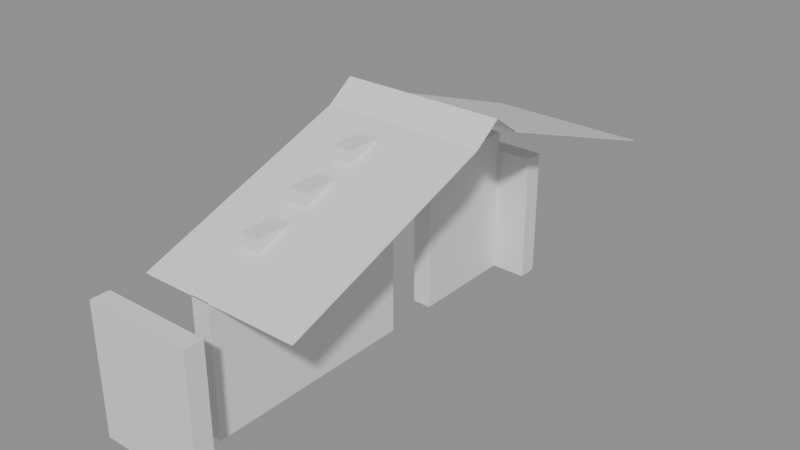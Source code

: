 # Source: building_lego.blend  (saved by Blender 5.0.119; exported with 4.5.12 LTS)
import bpy
from mathutils import Matrix  # noqa: F401  (used for matrix-valued properties, if any)

bpy.ops.wm.read_factory_settings(use_empty=True)
scene = bpy.context.scene
scene.name = 'Scene'

# ---- collections
col_01_paredes_externas = bpy.data.collections.new('01_Paredes_Externas'); scene.collection.children.link(col_01_paredes_externas)
col_05_telhado = bpy.data.collections.new('05_Telhado'); scene.collection.children.link(col_05_telhado)

# ---- materials (node trees are filled in below, after node groups)
mat_mat_parede_externa = bpy.data.materials.new('Mat_Parede_Externa')
mat_mat_telhado = bpy.data.materials.new('Mat_Telhado')

# ---- material node trees
mat_mat_parede_externa.use_nodes = True; mat_mat_parede_externa.node_tree.nodes.clear()
_N = mat_mat_parede_externa.node_tree.nodes; _L = mat_mat_parede_externa.node_tree.links
n0 = _N.new('ShaderNodeBsdfPrincipled'); n0.name = 'BSDF - Pré-fundamentado'; n0.location = (-200, 100)
n1 = _N.new('ShaderNodeOutputMaterial'); n1.name = 'Saída de material'; n1.location = (200, 100)
_L.new(n0.outputs[0], n1.inputs[0])
n1.is_active_output = True
mat_mat_telhado.use_nodes = True; mat_mat_telhado.node_tree.nodes.clear()
_N = mat_mat_telhado.node_tree.nodes; _L = mat_mat_telhado.node_tree.links
n0 = _N.new('ShaderNodeBsdfPrincipled'); n0.name = 'BSDF - Pré-fundamentado'; n0.location = (-200, 100)
n1 = _N.new('ShaderNodeOutputMaterial'); n1.name = 'Saída de material'; n1.location = (200, 100)
_L.new(n0.outputs[0], n1.inputs[0])
n1.is_active_output = True

# ---- meshes
me_bloco_log_wall_1936_2541_z15 = bpy.data.meshes.new('Bloco_log_wall_1936_2541_z15')
me_bloco_log_wall_1936_2541_z15.from_pydata([(-0.5, -0.175, -1.2), (0.5, -0.175, -1.2), (0.5, 0.175, -1.2), (-0.5, 0.175, -1.2), (-0.5, -0.175, 1.2), (0.5, -0.175, 1.2), (0.5, 0.175, 1.2), (-0.5, 0.175, 1.2)], [], [(0, 1, 2, 3), (4, 7, 6, 5), (0, 4, 5, 1), (2, 6, 7, 3), (0, 3, 7, 4), (1, 5, 6, 2)])
me_bloco_log_wall_1936_2541_z15.materials.append(mat_mat_parede_externa)
me_bloco_log_wall_1936_2541_z15.update()
me_bloco_log_wall_1937_2541_z15 = bpy.data.meshes.new('Bloco_log_wall_1937_2541_z15')
me_bloco_log_wall_1937_2541_z15.from_pydata([(-0.5, -0.175, -1.2), (0.5, -0.175, -1.2), (0.5, 0.175, -1.2), (-0.5, 0.175, -1.2), (-0.5, -0.175, 1.2), (0.5, -0.175, 1.2), (0.5, 0.175, 1.2), (-0.5, 0.175, 1.2)], [], [(0, 1, 2, 3), (4, 7, 6, 5), (0, 4, 5, 1), (2, 6, 7, 3), (0, 3, 7, 4), (1, 5, 6, 2)])
me_bloco_log_wall_1937_2541_z15.materials.append(mat_mat_parede_externa)
me_bloco_log_wall_1937_2541_z15.update()
me_bloco_log_wall_1936_2549_z15 = bpy.data.meshes.new('Bloco_log_wall_1936_2549_z15')
me_bloco_log_wall_1936_2549_z15.from_pydata([(-0.5, -0.175, -1.2), (0.5, -0.175, -1.2), (0.5, 0.175, -1.2), (-0.5, 0.175, -1.2), (-0.5, -0.175, 1.2), (0.5, -0.175, 1.2), (0.5, 0.175, 1.2), (-0.5, 0.175, 1.2)], [], [(0, 1, 2, 3), (4, 7, 6, 5), (0, 4, 5, 1), (2, 6, 7, 3), (0, 3, 7, 4), (1, 5, 6, 2)])
me_bloco_log_wall_1936_2549_z15.materials.append(mat_mat_parede_externa)
me_bloco_log_wall_1936_2549_z15.update()
me_bloco_log_wall_1937_2549_z15 = bpy.data.meshes.new('Bloco_log_wall_1937_2549_z15')
me_bloco_log_wall_1937_2549_z15.from_pydata([(-0.5, -0.175, -1.2), (0.5, -0.175, -1.2), (0.5, 0.175, -1.2), (-0.5, 0.175, -1.2), (-0.5, -0.175, 1.2), (0.5, -0.175, 1.2), (0.5, 0.175, 1.2), (-0.5, 0.175, 1.2)], [], [(0, 1, 2, 3), (4, 7, 6, 5), (0, 4, 5, 1), (2, 6, 7, 3), (0, 3, 7, 4), (1, 5, 6, 2)])
me_bloco_log_wall_1937_2549_z15.materials.append(mat_mat_parede_externa)
me_bloco_log_wall_1937_2549_z15.update()
me_bloco_log_wall_1937_2542_z15 = bpy.data.meshes.new('Bloco_log_wall_1937_2542_z15')
me_bloco_log_wall_1937_2542_z15.from_pydata([(-0.175, -0.5, -1.2), (0.175, -0.5, -1.2), (0.175, 0.5, -1.2), (-0.175, 0.5, -1.2), (-0.175, -0.5, 1.2), (0.175, -0.5, 1.2), (0.175, 0.5, 1.2), (-0.175, 0.5, 1.2)], [], [(0, 1, 2, 3), (4, 7, 6, 5), (0, 4, 5, 1), (2, 6, 7, 3), (0, 3, 7, 4), (1, 5, 6, 2)])
me_bloco_log_wall_1937_2542_z15.materials.append(mat_mat_parede_externa)
me_bloco_log_wall_1937_2542_z15.update()
me_bloco_log_wall_1937_2543_z15 = bpy.data.meshes.new('Bloco_log_wall_1937_2543_z15')
me_bloco_log_wall_1937_2543_z15.from_pydata([(-0.175, -0.5, -1.2), (0.175, -0.5, -1.2), (0.175, 0.5, -1.2), (-0.175, 0.5, -1.2), (-0.175, -0.5, 1.2), (0.175, -0.5, 1.2), (0.175, 0.5, 1.2), (-0.175, 0.5, 1.2)], [], [(0, 1, 2, 3), (4, 7, 6, 5), (0, 4, 5, 1), (2, 6, 7, 3), (0, 3, 7, 4), (1, 5, 6, 2)])
me_bloco_log_wall_1937_2543_z15.materials.append(mat_mat_parede_externa)
me_bloco_log_wall_1937_2543_z15.update()
me_bloco_log_wall_1937_2543_z35 = bpy.data.meshes.new('Bloco_log_wall_1937_2543_z35')
me_bloco_log_wall_1937_2543_z35.from_pydata([(-0.175, -0.5, -0.18), (0.175, -0.5, -0.18), (0.175, 0.5, -0.18), (-0.175, 0.5, -0.18), (-0.175, -0.5, 0.18), (0.175, -0.5, 0.18), (0.175, 0.5, 0.18), (-0.175, 0.5, 0.18)], [], [(0, 1, 2, 3), (4, 7, 6, 5), (0, 4, 5, 1), (2, 6, 7, 3), (0, 3, 7, 4), (1, 5, 6, 2)])
me_bloco_log_wall_1937_2543_z35.materials.append(mat_mat_parede_externa)
me_bloco_log_wall_1937_2543_z35.update()
me_bloco_log_wall_1937_2543_z37 = bpy.data.meshes.new('Bloco_log_wall_1937_2543_z37')
me_bloco_log_wall_1937_2543_z37.from_pydata([(-0.175, -0.5, -0.18), (0.175, -0.5, -0.18), (0.175, 0.5, -0.18), (-0.175, 0.5, -0.18), (-0.175, -0.5, 0.18), (0.175, -0.5, 0.18), (0.175, 0.5, 0.18), (-0.175, 0.5, 0.18)], [], [(0, 1, 2, 3), (4, 7, 6, 5), (0, 4, 5, 1), (2, 6, 7, 3), (0, 3, 7, 4), (1, 5, 6, 2)])
me_bloco_log_wall_1937_2543_z37.materials.append(mat_mat_parede_externa)
me_bloco_log_wall_1937_2543_z37.update()
me_bloco_log_wall_1937_2544_z15 = bpy.data.meshes.new('Bloco_log_wall_1937_2544_z15')
me_bloco_log_wall_1937_2544_z15.from_pydata([(-0.175, -0.5, -1.2), (0.175, -0.5, -1.2), (0.175, 0.5, -1.2), (-0.175, 0.5, -1.2), (-0.175, -0.5, 1.2), (0.175, -0.5, 1.2), (0.175, 0.5, 1.2), (-0.175, 0.5, 1.2)], [], [(0, 1, 2, 3), (4, 7, 6, 5), (0, 4, 5, 1), (2, 6, 7, 3), (0, 3, 7, 4), (1, 5, 6, 2)])
me_bloco_log_wall_1937_2544_z15.materials.append(mat_mat_parede_externa)
me_bloco_log_wall_1937_2544_z15.update()
me_bloco_log_wall_1937_2544_z35 = bpy.data.meshes.new('Bloco_log_wall_1937_2544_z35')
me_bloco_log_wall_1937_2544_z35.from_pydata([(-0.175, -0.5, -0.18), (0.175, -0.5, -0.18), (0.175, 0.5, -0.18), (-0.175, 0.5, -0.18), (-0.175, -0.5, 0.18), (0.175, -0.5, 0.18), (0.175, 0.5, 0.18), (-0.175, 0.5, 0.18)], [], [(0, 1, 2, 3), (4, 7, 6, 5), (0, 4, 5, 1), (2, 6, 7, 3), (0, 3, 7, 4), (1, 5, 6, 2)])
me_bloco_log_wall_1937_2544_z35.materials.append(mat_mat_parede_externa)
me_bloco_log_wall_1937_2544_z35.update()
me_bloco_log_wall_1937_2544_z38 = bpy.data.meshes.new('Bloco_log_wall_1937_2544_z38')
me_bloco_log_wall_1937_2544_z38.from_pydata([(-0.175, -0.5, -0.18), (0.175, -0.5, -0.18), (0.175, 0.5, -0.18), (-0.175, 0.5, -0.18), (-0.175, -0.5, 0.18), (0.175, -0.5, 0.18), (0.175, 0.5, 0.18), (-0.175, 0.5, 0.18)], [], [(0, 1, 2, 3), (4, 7, 6, 5), (0, 4, 5, 1), (2, 6, 7, 3), (0, 3, 7, 4), (1, 5, 6, 2)])
me_bloco_log_wall_1937_2544_z38.materials.append(mat_mat_parede_externa)
me_bloco_log_wall_1937_2544_z38.update()
me_bloco_log_wall_1937_2544_z40 = bpy.data.meshes.new('Bloco_log_wall_1937_2544_z40')
me_bloco_log_wall_1937_2544_z40.from_pydata([(-0.175, -0.5, -0.18), (0.175, -0.5, -0.18), (0.175, 0.5, -0.18), (-0.175, 0.5, -0.18), (-0.175, -0.5, 0.18), (0.175, -0.5, 0.18), (0.175, 0.5, 0.18), (-0.175, 0.5, 0.18)], [], [(0, 1, 2, 3), (4, 7, 6, 5), (0, 4, 5, 1), (2, 6, 7, 3), (0, 3, 7, 4), (1, 5, 6, 2)])
me_bloco_log_wall_1937_2544_z40.materials.append(mat_mat_parede_externa)
me_bloco_log_wall_1937_2544_z40.update()
me_bloco_log_wall_1937_2545_z15 = bpy.data.meshes.new('Bloco_log_wall_1937_2545_z15')
me_bloco_log_wall_1937_2545_z15.from_pydata([(-0.175, -0.5, -1.2), (0.175, -0.5, -1.2), (0.175, 0.5, -1.2), (-0.175, 0.5, -1.2), (-0.175, -0.5, 1.2), (0.175, -0.5, 1.2), (0.175, 0.5, 1.2), (-0.175, 0.5, 1.2)], [], [(0, 1, 2, 3), (4, 7, 6, 5), (0, 4, 5, 1), (2, 6, 7, 3), (0, 3, 7, 4), (1, 5, 6, 2)])
me_bloco_log_wall_1937_2545_z15.materials.append(mat_mat_parede_externa)
me_bloco_log_wall_1937_2545_z15.update()
me_bloco_log_wall_1937_2545_z35 = bpy.data.meshes.new('Bloco_log_wall_1937_2545_z35')
me_bloco_log_wall_1937_2545_z35.from_pydata([(-0.175, -0.5, -0.18), (0.175, -0.5, -0.18), (0.175, 0.5, -0.18), (-0.175, 0.5, -0.18), (-0.175, -0.5, 0.18), (0.175, -0.5, 0.18), (0.175, 0.5, 0.18), (-0.175, 0.5, 0.18)], [], [(0, 1, 2, 3), (4, 7, 6, 5), (0, 4, 5, 1), (2, 6, 7, 3), (0, 3, 7, 4), (1, 5, 6, 2)])
me_bloco_log_wall_1937_2545_z35.materials.append(mat_mat_parede_externa)
me_bloco_log_wall_1937_2545_z35.update()
me_bloco_log_wall_1937_2545_z38 = bpy.data.meshes.new('Bloco_log_wall_1937_2545_z38')
me_bloco_log_wall_1937_2545_z38.from_pydata([(-0.175, -0.5, -0.18), (0.175, -0.5, -0.18), (0.175, 0.5, -0.18), (-0.175, 0.5, -0.18), (-0.175, -0.5, 0.18), (0.175, -0.5, 0.18), (0.175, 0.5, 0.18), (-0.175, 0.5, 0.18)], [], [(0, 1, 2, 3), (4, 7, 6, 5), (0, 4, 5, 1), (2, 6, 7, 3), (0, 3, 7, 4), (1, 5, 6, 2)])
me_bloco_log_wall_1937_2545_z38.materials.append(mat_mat_parede_externa)
me_bloco_log_wall_1937_2545_z38.update()
me_bloco_log_wall_1937_2545_z41 = bpy.data.meshes.new('Bloco_log_wall_1937_2545_z41')
me_bloco_log_wall_1937_2545_z41.from_pydata([(-0.175, -0.5, -0.18), (0.175, -0.5, -0.18), (0.175, 0.5, -0.18), (-0.175, 0.5, -0.18), (-0.175, -0.5, 0.18), (0.175, -0.5, 0.18), (0.175, 0.5, 0.18), (-0.175, 0.5, 0.18)], [], [(0, 1, 2, 3), (4, 7, 6, 5), (0, 4, 5, 1), (2, 6, 7, 3), (0, 3, 7, 4), (1, 5, 6, 2)])
me_bloco_log_wall_1937_2545_z41.materials.append(mat_mat_parede_externa)
me_bloco_log_wall_1937_2545_z41.update()
me_bloco_log_wall_1937_2545_z43 = bpy.data.meshes.new('Bloco_log_wall_1937_2545_z43')
me_bloco_log_wall_1937_2545_z43.from_pydata([(-0.175, -0.5, -0.18), (0.175, -0.5, -0.18), (0.175, 0.5, -0.18), (-0.175, 0.5, -0.18), (-0.175, -0.5, 0.18), (0.175, -0.5, 0.18), (0.175, 0.5, 0.18), (-0.175, 0.5, 0.18)], [], [(0, 1, 2, 3), (4, 7, 6, 5), (0, 4, 5, 1), (2, 6, 7, 3), (0, 3, 7, 4), (1, 5, 6, 2)])
me_bloco_log_wall_1937_2545_z43.materials.append(mat_mat_parede_externa)
me_bloco_log_wall_1937_2545_z43.update()
me_bloco_log_wall_1937_2546_z35 = bpy.data.meshes.new('Bloco_log_wall_1937_2546_z35')
me_bloco_log_wall_1937_2546_z35.from_pydata([(-0.175, -0.5, -0.18), (0.175, -0.5, -0.18), (0.175, 0.5, -0.18), (-0.175, 0.5, -0.18), (-0.175, -0.5, 0.18), (0.175, -0.5, 0.18), (0.175, 0.5, 0.18), (-0.175, 0.5, 0.18)], [], [(0, 1, 2, 3), (4, 7, 6, 5), (0, 4, 5, 1), (2, 6, 7, 3), (0, 3, 7, 4), (1, 5, 6, 2)])
me_bloco_log_wall_1937_2546_z35.materials.append(mat_mat_parede_externa)
me_bloco_log_wall_1937_2546_z35.update()
me_bloco_log_wall_1937_2546_z38 = bpy.data.meshes.new('Bloco_log_wall_1937_2546_z38')
me_bloco_log_wall_1937_2546_z38.from_pydata([(-0.175, -0.5, -0.18), (0.175, -0.5, -0.18), (0.175, 0.5, -0.18), (-0.175, 0.5, -0.18), (-0.175, -0.5, 0.18), (0.175, -0.5, 0.18), (0.175, 0.5, 0.18), (-0.175, 0.5, 0.18)], [], [(0, 1, 2, 3), (4, 7, 6, 5), (0, 4, 5, 1), (2, 6, 7, 3), (0, 3, 7, 4), (1, 5, 6, 2)])
me_bloco_log_wall_1937_2546_z38.materials.append(mat_mat_parede_externa)
me_bloco_log_wall_1937_2546_z38.update()
me_bloco_log_wall_1937_2546_z41 = bpy.data.meshes.new('Bloco_log_wall_1937_2546_z41')
me_bloco_log_wall_1937_2546_z41.from_pydata([(-0.175, -0.5, -0.18), (0.175, -0.5, -0.18), (0.175, 0.5, -0.18), (-0.175, 0.5, -0.18), (-0.175, -0.5, 0.18), (0.175, -0.5, 0.18), (0.175, 0.5, 0.18), (-0.175, 0.5, 0.18)], [], [(0, 1, 2, 3), (4, 7, 6, 5), (0, 4, 5, 1), (2, 6, 7, 3), (0, 3, 7, 4), (1, 5, 6, 2)])
me_bloco_log_wall_1937_2546_z41.materials.append(mat_mat_parede_externa)
me_bloco_log_wall_1937_2546_z41.update()
me_bloco_log_wall_1937_2547_z15 = bpy.data.meshes.new('Bloco_log_wall_1937_2547_z15')
me_bloco_log_wall_1937_2547_z15.from_pydata([(-0.175, -0.5, -1.2), (0.175, -0.5, -1.2), (0.175, 0.5, -1.2), (-0.175, 0.5, -1.2), (-0.175, -0.5, 1.2), (0.175, -0.5, 1.2), (0.175, 0.5, 1.2), (-0.175, 0.5, 1.2)], [], [(0, 1, 2, 3), (4, 7, 6, 5), (0, 4, 5, 1), (2, 6, 7, 3), (0, 3, 7, 4), (1, 5, 6, 2)])
me_bloco_log_wall_1937_2547_z15.materials.append(mat_mat_parede_externa)
me_bloco_log_wall_1937_2547_z15.update()
me_bloco_log_wall_1937_2547_z35 = bpy.data.meshes.new('Bloco_log_wall_1937_2547_z35')
me_bloco_log_wall_1937_2547_z35.from_pydata([(-0.175, -0.5, -0.18), (0.175, -0.5, -0.18), (0.175, 0.5, -0.18), (-0.175, 0.5, -0.18), (-0.175, -0.5, 0.18), (0.175, -0.5, 0.18), (0.175, 0.5, 0.18), (-0.175, 0.5, 0.18)], [], [(0, 1, 2, 3), (4, 7, 6, 5), (0, 4, 5, 1), (2, 6, 7, 3), (0, 3, 7, 4), (1, 5, 6, 2)])
me_bloco_log_wall_1937_2547_z35.materials.append(mat_mat_parede_externa)
me_bloco_log_wall_1937_2547_z35.update()
me_bloco_log_wall_1937_2547_z38 = bpy.data.meshes.new('Bloco_log_wall_1937_2547_z38')
me_bloco_log_wall_1937_2547_z38.from_pydata([(-0.175, -0.5, -0.18), (0.175, -0.5, -0.18), (0.175, 0.5, -0.18), (-0.175, 0.5, -0.18), (-0.175, -0.5, 0.18), (0.175, -0.5, 0.18), (0.175, 0.5, 0.18), (-0.175, 0.5, 0.18)], [], [(0, 1, 2, 3), (4, 7, 6, 5), (0, 4, 5, 1), (2, 6, 7, 3), (0, 3, 7, 4), (1, 5, 6, 2)])
me_bloco_log_wall_1937_2547_z38.materials.append(mat_mat_parede_externa)
me_bloco_log_wall_1937_2547_z38.update()
me_bloco_log_wall_1937_2548_z15 = bpy.data.meshes.new('Bloco_log_wall_1937_2548_z15')
me_bloco_log_wall_1937_2548_z15.from_pydata([(-0.175, -0.5, -1.2), (0.175, -0.5, -1.2), (0.175, 0.5, -1.2), (-0.175, 0.5, -1.2), (-0.175, -0.5, 1.2), (0.175, -0.5, 1.2), (0.175, 0.5, 1.2), (-0.175, 0.5, 1.2)], [], [(0, 1, 2, 3), (4, 7, 6, 5), (0, 4, 5, 1), (2, 6, 7, 3), (0, 3, 7, 4), (1, 5, 6, 2)])
me_bloco_log_wall_1937_2548_z15.materials.append(mat_mat_parede_externa)
me_bloco_log_wall_1937_2548_z15.update()
me_bloco_log_wall_1937_2548_z35 = bpy.data.meshes.new('Bloco_log_wall_1937_2548_z35')
me_bloco_log_wall_1937_2548_z35.from_pydata([(-0.175, -0.5, -0.18), (0.175, -0.5, -0.18), (0.175, 0.5, -0.18), (-0.175, 0.5, -0.18), (-0.175, -0.5, 0.18), (0.175, -0.5, 0.18), (0.175, 0.5, 0.18), (-0.175, 0.5, 0.18)], [], [(0, 1, 2, 3), (4, 7, 6, 5), (0, 4, 5, 1), (2, 6, 7, 3), (0, 3, 7, 4), (1, 5, 6, 2)])
me_bloco_log_wall_1937_2548_z35.materials.append(mat_mat_parede_externa)
me_bloco_log_wall_1937_2548_z35.update()
me_telha_1936_2547_z44 = bpy.data.meshes.new('Telha_1936_2547_z44')
me_telha_1936_2547_z44.from_pydata([(-0.5, 0.5, -0.1728), (0.5, 0.5, -0.1728), (0.5, -0.5, 0.1872), (-0.5, -0.5, 0.1872), (-0.5, 0.5, -0.1872), (0.5, 0.5, -0.1872), (0.5, -0.5, 0.1728), (-0.5, -0.5, 0.1728)], [], [(0, 1, 2, 3), (7, 6, 5, 4), (0, 4, 5, 1), (3, 2, 6, 7), (0, 3, 7, 4), (1, 5, 6, 2)])
me_telha_1936_2547_z44.materials.append(mat_mat_telhado)
me_telha_1936_2547_z44.update()
me_telha_1937_2547_z44 = bpy.data.meshes.new('Telha_1937_2547_z44')
me_telha_1937_2547_z44.from_pydata([(-0.5, 0.5, -0.1728), (0.5, 0.5, -0.1728), (0.5, -0.5, 0.1872), (-0.5, -0.5, 0.1872), (-0.5, 0.5, -0.1872), (0.5, 0.5, -0.1872), (0.5, -0.5, 0.1728), (-0.5, -0.5, 0.1728)], [], [(0, 1, 2, 3), (7, 6, 5, 4), (0, 4, 5, 1), (3, 2, 6, 7), (0, 3, 7, 4), (1, 5, 6, 2)])
me_telha_1937_2547_z44.materials.append(mat_mat_telhado)
me_telha_1937_2547_z44.update()
me_telha_1938_2547_z44 = bpy.data.meshes.new('Telha_1938_2547_z44')
me_telha_1938_2547_z44.from_pydata([(-0.5, 0.5, -0.1728), (0.5, 0.5, -0.1728), (0.5, -0.5, 0.1872), (-0.5, -0.5, 0.1872), (-0.5, 0.5, -0.1872), (0.5, 0.5, -0.1872), (0.5, -0.5, 0.1728), (-0.5, -0.5, 0.1728)], [], [(0, 1, 2, 3), (7, 6, 5, 4), (0, 4, 5, 1), (3, 2, 6, 7), (0, 3, 7, 4), (1, 5, 6, 2)])
me_telha_1938_2547_z44.materials.append(mat_mat_telhado)
me_telha_1938_2547_z44.update()
me_telha_1936_2548_z41 = bpy.data.meshes.new('Telha_1936_2548_z41')
me_telha_1936_2548_z41.from_pydata([(-0.5, 0.5, -0.1728), (0.5, 0.5, -0.1728), (0.5, -0.5, 0.1872), (-0.5, -0.5, 0.1872), (-0.5, 0.5, -0.1872), (0.5, 0.5, -0.1872), (0.5, -0.5, 0.1728), (-0.5, -0.5, 0.1728)], [], [(0, 1, 2, 3), (7, 6, 5, 4), (0, 4, 5, 1), (3, 2, 6, 7), (0, 3, 7, 4), (1, 5, 6, 2)])
me_telha_1936_2548_z41.materials.append(mat_mat_telhado)
me_telha_1936_2548_z41.update()
me_telha_1937_2548_z41 = bpy.data.meshes.new('Telha_1937_2548_z41')
me_telha_1937_2548_z41.from_pydata([(-0.5, 0.5, -0.1728), (0.5, 0.5, -0.1728), (0.5, -0.5, 0.1872), (-0.5, -0.5, 0.1872), (-0.5, 0.5, -0.1872), (0.5, 0.5, -0.1872), (0.5, -0.5, 0.1728), (-0.5, -0.5, 0.1728)], [], [(0, 1, 2, 3), (7, 6, 5, 4), (0, 4, 5, 1), (3, 2, 6, 7), (0, 3, 7, 4), (1, 5, 6, 2)])
me_telha_1937_2548_z41.materials.append(mat_mat_telhado)
me_telha_1937_2548_z41.update()
me_telha_1938_2548_z41 = bpy.data.meshes.new('Telha_1938_2548_z41')
me_telha_1938_2548_z41.from_pydata([(-0.5, 0.5, -0.1728), (0.5, 0.5, -0.1728), (0.5, -0.5, 0.1872), (-0.5, -0.5, 0.1872), (-0.5, 0.5, -0.1872), (0.5, 0.5, -0.1872), (0.5, -0.5, 0.1728), (-0.5, -0.5, 0.1728)], [], [(0, 1, 2, 3), (7, 6, 5, 4), (0, 4, 5, 1), (3, 2, 6, 7), (0, 3, 7, 4), (1, 5, 6, 2)])
me_telha_1938_2548_z41.materials.append(mat_mat_telhado)
me_telha_1938_2548_z41.update()
me_telha_1936_2549_z38 = bpy.data.meshes.new('Telha_1936_2549_z38')
me_telha_1936_2549_z38.from_pydata([(-0.5, 0.5, -0.1728), (0.5, 0.5, -0.1728), (0.5, -0.5, 0.1872), (-0.5, -0.5, 0.1872), (-0.5, 0.5, -0.1872), (0.5, 0.5, -0.1872), (0.5, -0.5, 0.1728), (-0.5, -0.5, 0.1728)], [], [(0, 1, 2, 3), (7, 6, 5, 4), (0, 4, 5, 1), (3, 2, 6, 7), (0, 3, 7, 4), (1, 5, 6, 2)])
me_telha_1936_2549_z38.materials.append(mat_mat_telhado)
me_telha_1936_2549_z38.update()
me_telha_1937_2549_z38 = bpy.data.meshes.new('Telha_1937_2549_z38')
me_telha_1937_2549_z38.from_pydata([(-0.5, 0.5, -0.1728), (0.5, 0.5, -0.1728), (0.5, -0.5, 0.1872), (-0.5, -0.5, 0.1872), (-0.5, 0.5, -0.1872), (0.5, 0.5, -0.1872), (0.5, -0.5, 0.1728), (-0.5, -0.5, 0.1728)], [], [(0, 1, 2, 3), (7, 6, 5, 4), (0, 4, 5, 1), (3, 2, 6, 7), (0, 3, 7, 4), (1, 5, 6, 2)])
me_telha_1937_2549_z38.materials.append(mat_mat_telhado)
me_telha_1937_2549_z38.update()
me_telha_1938_2549_z38 = bpy.data.meshes.new('Telha_1938_2549_z38')
me_telha_1938_2549_z38.from_pydata([(-0.5, 0.5, -0.1728), (0.5, 0.5, -0.1728), (0.5, -0.5, 0.1872), (-0.5, -0.5, 0.1872), (-0.5, 0.5, -0.1872), (0.5, 0.5, -0.1872), (0.5, -0.5, 0.1728), (-0.5, -0.5, 0.1728)], [], [(0, 1, 2, 3), (7, 6, 5, 4), (0, 4, 5, 1), (3, 2, 6, 7), (0, 3, 7, 4), (1, 5, 6, 2)])
me_telha_1938_2549_z38.materials.append(mat_mat_telhado)
me_telha_1938_2549_z38.update()
me_telha_1936_2550_z35 = bpy.data.meshes.new('Telha_1936_2550_z35')
me_telha_1936_2550_z35.from_pydata([(-0.5, 0.5, -0.1728), (0.5, 0.5, -0.1728), (0.5, -0.5, 0.1872), (-0.5, -0.5, 0.1872), (-0.5, 0.5, -0.1872), (0.5, 0.5, -0.1872), (0.5, -0.5, 0.1728), (-0.5, -0.5, 0.1728)], [], [(0, 1, 2, 3), (7, 6, 5, 4), (0, 4, 5, 1), (3, 2, 6, 7), (0, 3, 7, 4), (1, 5, 6, 2)])
me_telha_1936_2550_z35.materials.append(mat_mat_telhado)
me_telha_1936_2550_z35.update()
me_telha_1937_2550_z35 = bpy.data.meshes.new('Telha_1937_2550_z35')
me_telha_1937_2550_z35.from_pydata([(-0.5, 0.5, -0.1728), (0.5, 0.5, -0.1728), (0.5, -0.5, 0.1872), (-0.5, -0.5, 0.1872), (-0.5, 0.5, -0.1872), (0.5, 0.5, -0.1872), (0.5, -0.5, 0.1728), (-0.5, -0.5, 0.1728)], [], [(0, 1, 2, 3), (7, 6, 5, 4), (0, 4, 5, 1), (3, 2, 6, 7), (0, 3, 7, 4), (1, 5, 6, 2)])
me_telha_1937_2550_z35.materials.append(mat_mat_telhado)
me_telha_1937_2550_z35.update()
me_telha_1938_2550_z35 = bpy.data.meshes.new('Telha_1938_2550_z35')
me_telha_1938_2550_z35.from_pydata([(-0.5, 0.5, -0.1728), (0.5, 0.5, -0.1728), (0.5, -0.5, 0.1872), (-0.5, -0.5, 0.1872), (-0.5, 0.5, -0.1872), (0.5, 0.5, -0.1872), (0.5, -0.5, 0.1728), (-0.5, -0.5, 0.1728)], [], [(0, 1, 2, 3), (7, 6, 5, 4), (0, 4, 5, 1), (3, 2, 6, 7), (0, 3, 7, 4), (1, 5, 6, 2)])
me_telha_1938_2550_z35.materials.append(mat_mat_telhado)
me_telha_1938_2550_z35.update()
me_telha_1936_2542_z35 = bpy.data.meshes.new('Telha_1936_2542_z35')
me_telha_1936_2542_z35.from_pydata([(-0.5, -0.5, -0.1728), (0.5, -0.5, -0.1728), (0.5, 0.5, 0.1872), (-0.5, 0.5, 0.1872), (-0.5, -0.5, -0.1872), (0.5, -0.5, -0.1872), (0.5, 0.5, 0.1728), (-0.5, 0.5, 0.1728)], [], [(0, 1, 2, 3), (7, 6, 5, 4), (0, 4, 5, 1), (3, 2, 6, 7), (0, 3, 7, 4), (1, 5, 6, 2)])
me_telha_1936_2542_z35.materials.append(mat_mat_telhado)
me_telha_1936_2542_z35.update()
me_telha_1937_2542_z35 = bpy.data.meshes.new('Telha_1937_2542_z35')
me_telha_1937_2542_z35.from_pydata([(-0.5, -0.5, -0.1728), (0.5, -0.5, -0.1728), (0.5, 0.5, 0.1872), (-0.5, 0.5, 0.1872), (-0.5, -0.5, -0.1872), (0.5, -0.5, -0.1872), (0.5, 0.5, 0.1728), (-0.5, 0.5, 0.1728)], [], [(0, 1, 2, 3), (7, 6, 5, 4), (0, 4, 5, 1), (3, 2, 6, 7), (0, 3, 7, 4), (1, 5, 6, 2)])
me_telha_1937_2542_z35.materials.append(mat_mat_telhado)
me_telha_1937_2542_z35.update()
me_telha_1938_2542_z35 = bpy.data.meshes.new('Telha_1938_2542_z35')
me_telha_1938_2542_z35.from_pydata([(-0.5, -0.5, -0.1728), (0.5, -0.5, -0.1728), (0.5, 0.5, 0.1872), (-0.5, 0.5, 0.1872), (-0.5, -0.5, -0.1872), (0.5, -0.5, -0.1872), (0.5, 0.5, 0.1728), (-0.5, 0.5, 0.1728)], [], [(0, 1, 2, 3), (7, 6, 5, 4), (0, 4, 5, 1), (3, 2, 6, 7), (0, 3, 7, 4), (1, 5, 6, 2)])
me_telha_1938_2542_z35.materials.append(mat_mat_telhado)
me_telha_1938_2542_z35.update()
me_telha_1936_2543_z38 = bpy.data.meshes.new('Telha_1936_2543_z38')
me_telha_1936_2543_z38.from_pydata([(-0.5, -0.5, -0.1728), (0.5, -0.5, -0.1728), (0.5, 0.5, 0.1872), (-0.5, 0.5, 0.1872), (-0.5, -0.5, -0.1872), (0.5, -0.5, -0.1872), (0.5, 0.5, 0.1728), (-0.5, 0.5, 0.1728)], [], [(0, 1, 2, 3), (7, 6, 5, 4), (0, 4, 5, 1), (3, 2, 6, 7), (0, 3, 7, 4), (1, 5, 6, 2)])
me_telha_1936_2543_z38.materials.append(mat_mat_telhado)
me_telha_1936_2543_z38.update()
me_telha_1937_2543_z38 = bpy.data.meshes.new('Telha_1937_2543_z38')
me_telha_1937_2543_z38.from_pydata([(-0.5, -0.5, -0.1728), (0.5, -0.5, -0.1728), (0.5, 0.5, 0.1872), (-0.5, 0.5, 0.1872), (-0.5, -0.5, -0.1872), (0.5, -0.5, -0.1872), (0.5, 0.5, 0.1728), (-0.5, 0.5, 0.1728)], [], [(0, 1, 2, 3), (7, 6, 5, 4), (0, 4, 5, 1), (3, 2, 6, 7), (0, 3, 7, 4), (1, 5, 6, 2)])
me_telha_1937_2543_z38.materials.append(mat_mat_telhado)
me_telha_1937_2543_z38.update()
me_telha_1938_2543_z38 = bpy.data.meshes.new('Telha_1938_2543_z38')
me_telha_1938_2543_z38.from_pydata([(-0.5, -0.5, -0.1728), (0.5, -0.5, -0.1728), (0.5, 0.5, 0.1872), (-0.5, 0.5, 0.1872), (-0.5, -0.5, -0.1872), (0.5, -0.5, -0.1872), (0.5, 0.5, 0.1728), (-0.5, 0.5, 0.1728)], [], [(0, 1, 2, 3), (7, 6, 5, 4), (0, 4, 5, 1), (3, 2, 6, 7), (0, 3, 7, 4), (1, 5, 6, 2)])
me_telha_1938_2543_z38.materials.append(mat_mat_telhado)
me_telha_1938_2543_z38.update()
me_telha_1936_2544_z41 = bpy.data.meshes.new('Telha_1936_2544_z41')
me_telha_1936_2544_z41.from_pydata([(-0.5, -0.5, -0.1728), (0.5, -0.5, -0.1728), (0.5, 0.5, 0.1872), (-0.5, 0.5, 0.1872), (-0.5, -0.5, -0.1872), (0.5, -0.5, -0.1872), (0.5, 0.5, 0.1728), (-0.5, 0.5, 0.1728)], [], [(0, 1, 2, 3), (7, 6, 5, 4), (0, 4, 5, 1), (3, 2, 6, 7), (0, 3, 7, 4), (1, 5, 6, 2)])
me_telha_1936_2544_z41.materials.append(mat_mat_telhado)
me_telha_1936_2544_z41.update()
me_telha_1937_2544_z41 = bpy.data.meshes.new('Telha_1937_2544_z41')
me_telha_1937_2544_z41.from_pydata([(-0.5, -0.5, -0.1728), (0.5, -0.5, -0.1728), (0.5, 0.5, 0.1872), (-0.5, 0.5, 0.1872), (-0.5, -0.5, -0.1872), (0.5, -0.5, -0.1872), (0.5, 0.5, 0.1728), (-0.5, 0.5, 0.1728)], [], [(0, 1, 2, 3), (7, 6, 5, 4), (0, 4, 5, 1), (3, 2, 6, 7), (0, 3, 7, 4), (1, 5, 6, 2)])
me_telha_1937_2544_z41.materials.append(mat_mat_telhado)
me_telha_1937_2544_z41.update()
me_telha_1938_2544_z41 = bpy.data.meshes.new('Telha_1938_2544_z41')
me_telha_1938_2544_z41.from_pydata([(-0.5, -0.5, -0.1728), (0.5, -0.5, -0.1728), (0.5, 0.5, 0.1872), (-0.5, 0.5, 0.1872), (-0.5, -0.5, -0.1872), (0.5, -0.5, -0.1872), (0.5, 0.5, 0.1728), (-0.5, 0.5, 0.1728)], [], [(0, 1, 2, 3), (7, 6, 5, 4), (0, 4, 5, 1), (3, 2, 6, 7), (0, 3, 7, 4), (1, 5, 6, 2)])
me_telha_1938_2544_z41.materials.append(mat_mat_telhado)
me_telha_1938_2544_z41.update()
me_telha_1936_2545_z44 = bpy.data.meshes.new('Telha_1936_2545_z44')
me_telha_1936_2545_z44.from_pydata([(-0.5, -0.5, -0.1728), (0.5, -0.5, -0.1728), (0.5, 0.5, 0.1872), (-0.5, 0.5, 0.1872), (-0.5, -0.5, -0.1872), (0.5, -0.5, -0.1872), (0.5, 0.5, 0.1728), (-0.5, 0.5, 0.1728)], [], [(0, 1, 2, 3), (7, 6, 5, 4), (0, 4, 5, 1), (3, 2, 6, 7), (0, 3, 7, 4), (1, 5, 6, 2)])
me_telha_1936_2545_z44.materials.append(mat_mat_telhado)
me_telha_1936_2545_z44.update()
me_telha_1937_2545_z44 = bpy.data.meshes.new('Telha_1937_2545_z44')
me_telha_1937_2545_z44.from_pydata([(-0.5, -0.5, -0.1728), (0.5, -0.5, -0.1728), (0.5, 0.5, 0.1872), (-0.5, 0.5, 0.1872), (-0.5, -0.5, -0.1872), (0.5, -0.5, -0.1872), (0.5, 0.5, 0.1728), (-0.5, 0.5, 0.1728)], [], [(0, 1, 2, 3), (7, 6, 5, 4), (0, 4, 5, 1), (3, 2, 6, 7), (0, 3, 7, 4), (1, 5, 6, 2)])
me_telha_1937_2545_z44.materials.append(mat_mat_telhado)
me_telha_1937_2545_z44.update()
me_telha_1938_2545_z44 = bpy.data.meshes.new('Telha_1938_2545_z44')
me_telha_1938_2545_z44.from_pydata([(-0.5, -0.5, -0.1728), (0.5, -0.5, -0.1728), (0.5, 0.5, 0.1872), (-0.5, 0.5, 0.1872), (-0.5, -0.5, -0.1872), (0.5, -0.5, -0.1872), (0.5, 0.5, 0.1728), (-0.5, 0.5, 0.1728)], [], [(0, 1, 2, 3), (7, 6, 5, 4), (0, 4, 5, 1), (3, 2, 6, 7), (0, 3, 7, 4), (1, 5, 6, 2)])
me_telha_1938_2545_z44.materials.append(mat_mat_telhado)
me_telha_1938_2545_z44.update()
me_telha_1936_2546_z47 = bpy.data.meshes.new('Telha_1936_2546_z47')
me_telha_1936_2546_z47.from_pydata([(-0.5, -0.5, -0.1128), (0.5, -0.5, -0.1128), (0.5, 0.0, 0.2472), (-0.5, 0.0, 0.2472), (0.5, 0.5, -0.1128), (-0.5, 0.5, -0.1128), (-0.5, -0.5, -0.1272), (0.5, -0.5, -0.1272), (0.5, 0.0, 0.2328), (-0.5, 0.0, 0.2328), (0.5, 0.5, -0.1272), (-0.5, 0.5, -0.1272)], [], [(0, 1, 2, 3), (3, 2, 4, 5), (9, 8, 7, 6), (11, 10, 8, 9), (0, 6, 7, 1), (4, 10, 11, 5)])
me_telha_1936_2546_z47.materials.append(mat_mat_telhado)
me_telha_1936_2546_z47.update()
me_telha_1937_2546_z47 = bpy.data.meshes.new('Telha_1937_2546_z47')
me_telha_1937_2546_z47.from_pydata([(-0.5, -0.5, -0.1128), (0.5, -0.5, -0.1128), (0.5, 0.0, 0.2472), (-0.5, 0.0, 0.2472), (0.5, 0.5, -0.1128), (-0.5, 0.5, -0.1128), (-0.5, -0.5, -0.1272), (0.5, -0.5, -0.1272), (0.5, 0.0, 0.2328), (-0.5, 0.0, 0.2328), (0.5, 0.5, -0.1272), (-0.5, 0.5, -0.1272)], [], [(0, 1, 2, 3), (3, 2, 4, 5), (9, 8, 7, 6), (11, 10, 8, 9), (0, 6, 7, 1), (4, 10, 11, 5)])
me_telha_1937_2546_z47.materials.append(mat_mat_telhado)
me_telha_1937_2546_z47.update()
me_telha_1938_2546_z47 = bpy.data.meshes.new('Telha_1938_2546_z47')
me_telha_1938_2546_z47.from_pydata([(-0.5, -0.5, -0.1128), (0.5, -0.5, -0.1128), (0.5, 0.0, 0.2472), (-0.5, 0.0, 0.2472), (0.5, 0.5, -0.1128), (-0.5, 0.5, -0.1128), (-0.5, -0.5, -0.1272), (0.5, -0.5, -0.1272), (0.5, 0.0, 0.2328), (-0.5, 0.0, 0.2328), (0.5, 0.5, -0.1272), (-0.5, 0.5, -0.1272)], [], [(0, 1, 2, 3), (3, 2, 4, 5), (9, 8, 7, 6), (11, 10, 8, 9), (0, 6, 7, 1), (4, 10, 11, 5)])
me_telha_1938_2546_z47.materials.append(mat_mat_telhado)
me_telha_1938_2546_z47.update()

# ---- objects
ob_parede_externa_norte_y2541_x1936_1937 = bpy.data.objects.new('Parede_Externa_Norte_Y2541_X1936_1937', None)
ob_bloco_log_wall_1936_2541_z15 = bpy.data.objects.new('Bloco_log_wall_1936_2541_z15', me_bloco_log_wall_1936_2541_z15)
ob_bloco_log_wall_1937_2541_z15 = bpy.data.objects.new('Bloco_log_wall_1937_2541_z15', me_bloco_log_wall_1937_2541_z15)
ob_parede_externa_sul_y2549_x1936_1937 = bpy.data.objects.new('Parede_Externa_Sul_Y2549_X1936_1937', None)
ob_bloco_log_wall_1936_2549_z15 = bpy.data.objects.new('Bloco_log_wall_1936_2549_z15', me_bloco_log_wall_1936_2549_z15)
ob_bloco_log_wall_1937_2549_z15 = bpy.data.objects.new('Bloco_log_wall_1937_2549_z15', me_bloco_log_wall_1937_2549_z15)
ob_parede_externa_leste_x1937_y2542_2548 = bpy.data.objects.new('Parede_Externa_Leste_X1937_Y2542_2548', None)
ob_bloco_log_wall_1937_2542_z15 = bpy.data.objects.new('Bloco_log_wall_1937_2542_z15', me_bloco_log_wall_1937_2542_z15)
ob_bloco_log_wall_1937_2543_z15 = bpy.data.objects.new('Bloco_log_wall_1937_2543_z15', me_bloco_log_wall_1937_2543_z15)
ob_bloco_log_wall_1937_2543_z35 = bpy.data.objects.new('Bloco_log_wall_1937_2543_z35', me_bloco_log_wall_1937_2543_z35)
ob_bloco_log_wall_1937_2543_z37 = bpy.data.objects.new('Bloco_log_wall_1937_2543_z37', me_bloco_log_wall_1937_2543_z37)
ob_bloco_log_wall_1937_2544_z15 = bpy.data.objects.new('Bloco_log_wall_1937_2544_z15', me_bloco_log_wall_1937_2544_z15)
ob_bloco_log_wall_1937_2544_z35 = bpy.data.objects.new('Bloco_log_wall_1937_2544_z35', me_bloco_log_wall_1937_2544_z35)
ob_bloco_log_wall_1937_2544_z38 = bpy.data.objects.new('Bloco_log_wall_1937_2544_z38', me_bloco_log_wall_1937_2544_z38)
ob_bloco_log_wall_1937_2544_z40 = bpy.data.objects.new('Bloco_log_wall_1937_2544_z40', me_bloco_log_wall_1937_2544_z40)
ob_bloco_log_wall_1937_2545_z15 = bpy.data.objects.new('Bloco_log_wall_1937_2545_z15', me_bloco_log_wall_1937_2545_z15)
ob_bloco_log_wall_1937_2545_z35 = bpy.data.objects.new('Bloco_log_wall_1937_2545_z35', me_bloco_log_wall_1937_2545_z35)
ob_bloco_log_wall_1937_2545_z38 = bpy.data.objects.new('Bloco_log_wall_1937_2545_z38', me_bloco_log_wall_1937_2545_z38)
ob_bloco_log_wall_1937_2545_z41 = bpy.data.objects.new('Bloco_log_wall_1937_2545_z41', me_bloco_log_wall_1937_2545_z41)
ob_bloco_log_wall_1937_2545_z43 = bpy.data.objects.new('Bloco_log_wall_1937_2545_z43', me_bloco_log_wall_1937_2545_z43)
ob_bloco_log_wall_1937_2546_z35 = bpy.data.objects.new('Bloco_log_wall_1937_2546_z35', me_bloco_log_wall_1937_2546_z35)
ob_bloco_log_wall_1937_2546_z38 = bpy.data.objects.new('Bloco_log_wall_1937_2546_z38', me_bloco_log_wall_1937_2546_z38)
ob_bloco_log_wall_1937_2546_z41 = bpy.data.objects.new('Bloco_log_wall_1937_2546_z41', me_bloco_log_wall_1937_2546_z41)
ob_bloco_log_wall_1937_2547_z15 = bpy.data.objects.new('Bloco_log_wall_1937_2547_z15', me_bloco_log_wall_1937_2547_z15)
ob_bloco_log_wall_1937_2547_z35 = bpy.data.objects.new('Bloco_log_wall_1937_2547_z35', me_bloco_log_wall_1937_2547_z35)
ob_bloco_log_wall_1937_2547_z38 = bpy.data.objects.new('Bloco_log_wall_1937_2547_z38', me_bloco_log_wall_1937_2547_z38)
ob_bloco_log_wall_1937_2548_z15 = bpy.data.objects.new('Bloco_log_wall_1937_2548_z15', me_bloco_log_wall_1937_2548_z15)
ob_bloco_log_wall_1937_2548_z35 = bpy.data.objects.new('Bloco_log_wall_1937_2548_z35', me_bloco_log_wall_1937_2548_z35)
ob_telhado_vertente_norte = bpy.data.objects.new('Telhado_Vertente_Norte', None)
ob_telha_1936_2547_z44 = bpy.data.objects.new('Telha_1936_2547_z44', me_telha_1936_2547_z44)
ob_telha_1937_2547_z44 = bpy.data.objects.new('Telha_1937_2547_z44', me_telha_1937_2547_z44)
ob_telha_1938_2547_z44 = bpy.data.objects.new('Telha_1938_2547_z44', me_telha_1938_2547_z44)
ob_telha_1936_2548_z41 = bpy.data.objects.new('Telha_1936_2548_z41', me_telha_1936_2548_z41)
ob_telha_1937_2548_z41 = bpy.data.objects.new('Telha_1937_2548_z41', me_telha_1937_2548_z41)
ob_telha_1938_2548_z41 = bpy.data.objects.new('Telha_1938_2548_z41', me_telha_1938_2548_z41)
ob_telha_1936_2549_z38 = bpy.data.objects.new('Telha_1936_2549_z38', me_telha_1936_2549_z38)
ob_telha_1937_2549_z38 = bpy.data.objects.new('Telha_1937_2549_z38', me_telha_1937_2549_z38)
ob_telha_1938_2549_z38 = bpy.data.objects.new('Telha_1938_2549_z38', me_telha_1938_2549_z38)
ob_telha_1936_2550_z35 = bpy.data.objects.new('Telha_1936_2550_z35', me_telha_1936_2550_z35)
ob_telha_1937_2550_z35 = bpy.data.objects.new('Telha_1937_2550_z35', me_telha_1937_2550_z35)
ob_telha_1938_2550_z35 = bpy.data.objects.new('Telha_1938_2550_z35', me_telha_1938_2550_z35)
ob_telhado_vertente_sul = bpy.data.objects.new('Telhado_Vertente_Sul', None)
ob_telha_1936_2542_z35 = bpy.data.objects.new('Telha_1936_2542_z35', me_telha_1936_2542_z35)
ob_telha_1937_2542_z35 = bpy.data.objects.new('Telha_1937_2542_z35', me_telha_1937_2542_z35)
ob_telha_1938_2542_z35 = bpy.data.objects.new('Telha_1938_2542_z35', me_telha_1938_2542_z35)
ob_telha_1936_2543_z38 = bpy.data.objects.new('Telha_1936_2543_z38', me_telha_1936_2543_z38)
ob_telha_1937_2543_z38 = bpy.data.objects.new('Telha_1937_2543_z38', me_telha_1937_2543_z38)
ob_telha_1938_2543_z38 = bpy.data.objects.new('Telha_1938_2543_z38', me_telha_1938_2543_z38)
ob_telha_1936_2544_z41 = bpy.data.objects.new('Telha_1936_2544_z41', me_telha_1936_2544_z41)
ob_telha_1937_2544_z41 = bpy.data.objects.new('Telha_1937_2544_z41', me_telha_1937_2544_z41)
ob_telha_1938_2544_z41 = bpy.data.objects.new('Telha_1938_2544_z41', me_telha_1938_2544_z41)
ob_telha_1936_2545_z44 = bpy.data.objects.new('Telha_1936_2545_z44', me_telha_1936_2545_z44)
ob_telha_1937_2545_z44 = bpy.data.objects.new('Telha_1937_2545_z44', me_telha_1937_2545_z44)
ob_telha_1938_2545_z44 = bpy.data.objects.new('Telha_1938_2545_z44', me_telha_1938_2545_z44)
ob_telhado_cumeeira = bpy.data.objects.new('Telhado_Cumeeira', None)
ob_telha_1936_2546_z47 = bpy.data.objects.new('Telha_1936_2546_z47', me_telha_1936_2546_z47)
ob_telha_1937_2546_z47 = bpy.data.objects.new('Telha_1937_2546_z47', me_telha_1937_2546_z47)
ob_telha_1938_2546_z47 = bpy.data.objects.new('Telha_1938_2546_z47', me_telha_1938_2546_z47)

# ---- transforms, parenting, visibility, modifiers, constraints
ob_parede_externa_norte_y2541_x1936_1937.location = (-0.5, -4.5, 0.0)
ob_parede_externa_norte_y2541_x1936_1937.empty_display_type = 'CUBE'
ob_bloco_log_wall_1936_2541_z15.parent = ob_parede_externa_norte_y2541_x1936_1937
ob_bloco_log_wall_1936_2541_z15.matrix_parent_inverse = Matrix(((1.0, -0.0, 0.0, 0.5), (-0.0, 1.0, -0.0, 4.5), (0.0, -0.0, 1.0, -0.0), (-0.0, 0.0, -0.0, 1.0)))
ob_bloco_log_wall_1936_2541_z15.location = (-1.0, -4.825, 1.2)
ob_bloco_log_wall_1937_2541_z15.parent = ob_parede_externa_norte_y2541_x1936_1937
ob_bloco_log_wall_1937_2541_z15.matrix_parent_inverse = Matrix(((1.0, -0.0, 0.0, 0.5), (-0.0, 1.0, -0.0, 4.5), (0.0, -0.0, 1.0, -0.0), (-0.0, 0.0, -0.0, 1.0)))
ob_bloco_log_wall_1937_2541_z15.location = (0.0, -4.825, 1.2)
ob_parede_externa_sul_y2549_x1936_1937.location = (-0.5, 3.5, 0.0)
ob_parede_externa_sul_y2549_x1936_1937.empty_display_type = 'CUBE'
ob_bloco_log_wall_1936_2549_z15.parent = ob_parede_externa_sul_y2549_x1936_1937
ob_bloco_log_wall_1936_2549_z15.matrix_parent_inverse = Matrix(((1.0, -0.0, 0.0, 0.5), (-0.0, 1.0, -0.0, -3.5), (0.0, -0.0, 1.0, -0.0), (-0.0, 0.0, -0.0, 1.0)))
ob_bloco_log_wall_1936_2549_z15.location = (-1.0, 3.175, 1.2)
ob_bloco_log_wall_1937_2549_z15.parent = ob_parede_externa_sul_y2549_x1936_1937
ob_bloco_log_wall_1937_2549_z15.matrix_parent_inverse = Matrix(((1.0, -0.0, 0.0, 0.5), (-0.0, 1.0, -0.0, -3.5), (0.0, -0.0, 1.0, -0.0), (-0.0, 0.0, -0.0, 1.0)))
ob_bloco_log_wall_1937_2549_z15.location = (0.0, 3.175, 1.2)
ob_parede_externa_leste_x1937_y2542_2548.location = (0.0, -0.5, 0.0)
ob_parede_externa_leste_x1937_y2542_2548.empty_display_type = 'CUBE'
ob_bloco_log_wall_1937_2542_z15.parent = ob_parede_externa_leste_x1937_y2542_2548
ob_bloco_log_wall_1937_2542_z15.matrix_parent_inverse = Matrix(((1.0, -0.0, 0.0, -0.0), (-0.0, 1.0, -0.0, 0.5), (0.0, -0.0, 1.0, -0.0), (-0.0, 0.0, -0.0, 1.0)))
ob_bloco_log_wall_1937_2542_z15.location = (-0.325, -3.5, 1.2)
ob_bloco_log_wall_1937_2543_z15.parent = ob_parede_externa_leste_x1937_y2542_2548
ob_bloco_log_wall_1937_2543_z15.matrix_parent_inverse = Matrix(((1.0, -0.0, 0.0, -0.0), (-0.0, 1.0, -0.0, 0.5), (0.0, -0.0, 1.0, -0.0), (-0.0, 0.0, -0.0, 1.0)))
ob_bloco_log_wall_1937_2543_z15.location = (-0.325, -2.5, 1.2)
ob_bloco_log_wall_1937_2543_z35.parent = ob_parede_externa_leste_x1937_y2542_2548
ob_bloco_log_wall_1937_2543_z35.matrix_parent_inverse = Matrix(((1.0, -0.0, 0.0, -0.0), (-0.0, 1.0, -0.0, 0.5), (0.0, -0.0, 1.0, -0.0), (-0.0, 0.0, -0.0, 1.0)))
ob_bloco_log_wall_1937_2543_z35.location = (-0.325, -2.5, 2.58)
ob_bloco_log_wall_1937_2543_z37.parent = ob_parede_externa_leste_x1937_y2542_2548
ob_bloco_log_wall_1937_2543_z37.matrix_parent_inverse = Matrix(((1.0, -0.0, 0.0, -0.0), (-0.0, 1.0, -0.0, 0.5), (0.0, -0.0, 1.0, -0.0), (-0.0, 0.0, -0.0, 1.0)))
ob_bloco_log_wall_1937_2543_z37.location = (-0.325, -2.5, 2.82)
ob_bloco_log_wall_1937_2544_z15.parent = ob_parede_externa_leste_x1937_y2542_2548
ob_bloco_log_wall_1937_2544_z15.matrix_parent_inverse = Matrix(((1.0, -0.0, 0.0, -0.0), (-0.0, 1.0, -0.0, 0.5), (0.0, -0.0, 1.0, -0.0), (-0.0, 0.0, -0.0, 1.0)))
ob_bloco_log_wall_1937_2544_z15.location = (-0.325, -1.5, 1.2)
ob_bloco_log_wall_1937_2544_z35.parent = ob_parede_externa_leste_x1937_y2542_2548
ob_bloco_log_wall_1937_2544_z35.matrix_parent_inverse = Matrix(((1.0, -0.0, 0.0, -0.0), (-0.0, 1.0, -0.0, 0.5), (0.0, -0.0, 1.0, -0.0), (-0.0, 0.0, -0.0, 1.0)))
ob_bloco_log_wall_1937_2544_z35.location = (-0.325, -1.5, 2.58)
ob_bloco_log_wall_1937_2544_z38.parent = ob_parede_externa_leste_x1937_y2542_2548
ob_bloco_log_wall_1937_2544_z38.matrix_parent_inverse = Matrix(((1.0, -0.0, 0.0, -0.0), (-0.0, 1.0, -0.0, 0.5), (0.0, -0.0, 1.0, -0.0), (-0.0, 0.0, -0.0, 1.0)))
ob_bloco_log_wall_1937_2544_z38.location = (-0.325, -1.5, 2.94)
ob_bloco_log_wall_1937_2544_z40.parent = ob_parede_externa_leste_x1937_y2542_2548
ob_bloco_log_wall_1937_2544_z40.matrix_parent_inverse = Matrix(((1.0, -0.0, 0.0, -0.0), (-0.0, 1.0, -0.0, 0.5), (0.0, -0.0, 1.0, -0.0), (-0.0, 0.0, -0.0, 1.0)))
ob_bloco_log_wall_1937_2544_z40.location = (-0.325, -1.5, 3.18)
ob_bloco_log_wall_1937_2545_z15.parent = ob_parede_externa_leste_x1937_y2542_2548
ob_bloco_log_wall_1937_2545_z15.matrix_parent_inverse = Matrix(((1.0, -0.0, 0.0, -0.0), (-0.0, 1.0, -0.0, 0.5), (0.0, -0.0, 1.0, -0.0), (-0.0, 0.0, -0.0, 1.0)))
ob_bloco_log_wall_1937_2545_z15.location = (-0.325, -0.5, 1.2)
ob_bloco_log_wall_1937_2545_z35.parent = ob_parede_externa_leste_x1937_y2542_2548
ob_bloco_log_wall_1937_2545_z35.matrix_parent_inverse = Matrix(((1.0, -0.0, 0.0, -0.0), (-0.0, 1.0, -0.0, 0.5), (0.0, -0.0, 1.0, -0.0), (-0.0, 0.0, -0.0, 1.0)))
ob_bloco_log_wall_1937_2545_z35.location = (-0.325, -0.5, 2.58)
ob_bloco_log_wall_1937_2545_z38.parent = ob_parede_externa_leste_x1937_y2542_2548
ob_bloco_log_wall_1937_2545_z38.matrix_parent_inverse = Matrix(((1.0, -0.0, 0.0, -0.0), (-0.0, 1.0, -0.0, 0.5), (0.0, -0.0, 1.0, -0.0), (-0.0, 0.0, -0.0, 1.0)))
ob_bloco_log_wall_1937_2545_z38.location = (-0.325, -0.5, 2.94)
ob_bloco_log_wall_1937_2545_z41.parent = ob_parede_externa_leste_x1937_y2542_2548
ob_bloco_log_wall_1937_2545_z41.matrix_parent_inverse = Matrix(((1.0, -0.0, 0.0, -0.0), (-0.0, 1.0, -0.0, 0.5), (0.0, -0.0, 1.0, -0.0), (-0.0, 0.0, -0.0, 1.0)))
ob_bloco_log_wall_1937_2545_z41.location = (-0.325, -0.5, 3.3)
ob_bloco_log_wall_1937_2545_z43.parent = ob_parede_externa_leste_x1937_y2542_2548
ob_bloco_log_wall_1937_2545_z43.matrix_parent_inverse = Matrix(((1.0, -0.0, 0.0, -0.0), (-0.0, 1.0, -0.0, 0.5), (0.0, -0.0, 1.0, -0.0), (-0.0, 0.0, -0.0, 1.0)))
ob_bloco_log_wall_1937_2545_z43.location = (-0.325, -0.5, 3.54)
ob_bloco_log_wall_1937_2546_z35.parent = ob_parede_externa_leste_x1937_y2542_2548
ob_bloco_log_wall_1937_2546_z35.matrix_parent_inverse = Matrix(((1.0, -0.0, 0.0, -0.0), (-0.0, 1.0, -0.0, 0.5), (0.0, -0.0, 1.0, -0.0), (-0.0, 0.0, -0.0, 1.0)))
ob_bloco_log_wall_1937_2546_z35.location = (-0.325, 0.5, 2.58)
ob_bloco_log_wall_1937_2546_z38.parent = ob_parede_externa_leste_x1937_y2542_2548
ob_bloco_log_wall_1937_2546_z38.matrix_parent_inverse = Matrix(((1.0, -0.0, 0.0, -0.0), (-0.0, 1.0, -0.0, 0.5), (0.0, -0.0, 1.0, -0.0), (-0.0, 0.0, -0.0, 1.0)))
ob_bloco_log_wall_1937_2546_z38.location = (-0.325, 0.5, 2.94)
ob_bloco_log_wall_1937_2546_z41.parent = ob_parede_externa_leste_x1937_y2542_2548
ob_bloco_log_wall_1937_2546_z41.matrix_parent_inverse = Matrix(((1.0, -0.0, 0.0, -0.0), (-0.0, 1.0, -0.0, 0.5), (0.0, -0.0, 1.0, -0.0), (-0.0, 0.0, -0.0, 1.0)))
ob_bloco_log_wall_1937_2546_z41.location = (-0.325, 0.5, 3.3)
ob_bloco_log_wall_1937_2547_z15.parent = ob_parede_externa_leste_x1937_y2542_2548
ob_bloco_log_wall_1937_2547_z15.matrix_parent_inverse = Matrix(((1.0, -0.0, 0.0, -0.0), (-0.0, 1.0, -0.0, 0.5), (0.0, -0.0, 1.0, -0.0), (-0.0, 0.0, -0.0, 1.0)))
ob_bloco_log_wall_1937_2547_z15.location = (-0.325, 1.5, 1.2)
ob_bloco_log_wall_1937_2547_z35.parent = ob_parede_externa_leste_x1937_y2542_2548
ob_bloco_log_wall_1937_2547_z35.matrix_parent_inverse = Matrix(((1.0, -0.0, 0.0, -0.0), (-0.0, 1.0, -0.0, 0.5), (0.0, -0.0, 1.0, -0.0), (-0.0, 0.0, -0.0, 1.0)))
ob_bloco_log_wall_1937_2547_z35.location = (-0.325, 1.5, 2.58)
ob_bloco_log_wall_1937_2547_z38.parent = ob_parede_externa_leste_x1937_y2542_2548
ob_bloco_log_wall_1937_2547_z38.matrix_parent_inverse = Matrix(((1.0, -0.0, 0.0, -0.0), (-0.0, 1.0, -0.0, 0.5), (0.0, -0.0, 1.0, -0.0), (-0.0, 0.0, -0.0, 1.0)))
ob_bloco_log_wall_1937_2547_z38.location = (-0.325, 1.5, 2.94)
ob_bloco_log_wall_1937_2548_z15.parent = ob_parede_externa_leste_x1937_y2542_2548
ob_bloco_log_wall_1937_2548_z15.matrix_parent_inverse = Matrix(((1.0, -0.0, 0.0, -0.0), (-0.0, 1.0, -0.0, 0.5), (0.0, -0.0, 1.0, -0.0), (-0.0, 0.0, -0.0, 1.0)))
ob_bloco_log_wall_1937_2548_z15.location = (-0.325, 2.5, 1.2)
ob_bloco_log_wall_1937_2548_z35.parent = ob_parede_externa_leste_x1937_y2542_2548
ob_bloco_log_wall_1937_2548_z35.matrix_parent_inverse = Matrix(((1.0, -0.0, 0.0, -0.0), (-0.0, 1.0, -0.0, 0.5), (0.0, -0.0, 1.0, -0.0), (-0.0, 0.0, -0.0, 1.0)))
ob_bloco_log_wall_1937_2548_z35.location = (-0.325, 2.5, 2.58)
ob_telhado_vertente_norte.location = (0.0, 3.0, 2.4)
ob_telhado_vertente_norte.empty_display_type = 'CUBE'
ob_telhado_vertente_norte.empty_display_size = 2.0
ob_telha_1936_2547_z44.parent = ob_telhado_vertente_norte
ob_telha_1936_2547_z44.matrix_parent_inverse = Matrix(((1.0, -0.0, 0.0, -0.0), (-0.0, 1.0, -0.0, -3.0), (0.0, -0.0, 1.0, -2.4), (-0.0, 0.0, -0.0, 1.0)))
ob_telha_1936_2547_z44.location = (-1.0, 1.5, 3.653)
ob_telha_1937_2547_z44.parent = ob_telhado_vertente_norte
ob_telha_1937_2547_z44.matrix_parent_inverse = Matrix(((1.0, -0.0, 0.0, -0.0), (-0.0, 1.0, -0.0, -3.0), (0.0, -0.0, 1.0, -2.4), (-0.0, 0.0, -0.0, 1.0)))
ob_telha_1937_2547_z44.location = (0.0, 1.5, 3.653)
ob_telha_1938_2547_z44.parent = ob_telhado_vertente_norte
ob_telha_1938_2547_z44.matrix_parent_inverse = Matrix(((1.0, -0.0, 0.0, -0.0), (-0.0, 1.0, -0.0, -3.0), (0.0, -0.0, 1.0, -2.4), (-0.0, 0.0, -0.0, 1.0)))
ob_telha_1938_2547_z44.location = (1.0, 1.5, 3.653)
ob_telha_1936_2548_z41.parent = ob_telhado_vertente_norte
ob_telha_1936_2548_z41.matrix_parent_inverse = Matrix(((1.0, -0.0, 0.0, -0.0), (-0.0, 1.0, -0.0, -3.0), (0.0, -0.0, 1.0, -2.4), (-0.0, 0.0, -0.0, 1.0)))
ob_telha_1936_2548_z41.location = (-1.0, 2.5, 3.293)
ob_telha_1937_2548_z41.parent = ob_telhado_vertente_norte
ob_telha_1937_2548_z41.matrix_parent_inverse = Matrix(((1.0, -0.0, 0.0, -0.0), (-0.0, 1.0, -0.0, -3.0), (0.0, -0.0, 1.0, -2.4), (-0.0, 0.0, -0.0, 1.0)))
ob_telha_1937_2548_z41.location = (0.0, 2.5, 3.293)
ob_telha_1938_2548_z41.parent = ob_telhado_vertente_norte
ob_telha_1938_2548_z41.matrix_parent_inverse = Matrix(((1.0, -0.0, 0.0, -0.0), (-0.0, 1.0, -0.0, -3.0), (0.0, -0.0, 1.0, -2.4), (-0.0, 0.0, -0.0, 1.0)))
ob_telha_1938_2548_z41.location = (1.0, 2.5, 3.293)
ob_telha_1936_2549_z38.parent = ob_telhado_vertente_norte
ob_telha_1936_2549_z38.matrix_parent_inverse = Matrix(((1.0, -0.0, 0.0, -0.0), (-0.0, 1.0, -0.0, -3.0), (0.0, -0.0, 1.0, -2.4), (-0.0, 0.0, -0.0, 1.0)))
ob_telha_1936_2549_z38.location = (-1.0, 3.5, 2.933)
ob_telha_1937_2549_z38.parent = ob_telhado_vertente_norte
ob_telha_1937_2549_z38.matrix_parent_inverse = Matrix(((1.0, -0.0, 0.0, -0.0), (-0.0, 1.0, -0.0, -3.0), (0.0, -0.0, 1.0, -2.4), (-0.0, 0.0, -0.0, 1.0)))
ob_telha_1937_2549_z38.location = (0.0, 3.5, 2.933)
ob_telha_1938_2549_z38.parent = ob_telhado_vertente_norte
ob_telha_1938_2549_z38.matrix_parent_inverse = Matrix(((1.0, -0.0, 0.0, -0.0), (-0.0, 1.0, -0.0, -3.0), (0.0, -0.0, 1.0, -2.4), (-0.0, 0.0, -0.0, 1.0)))
ob_telha_1938_2549_z38.location = (1.0, 3.5, 2.933)
ob_telha_1936_2550_z35.parent = ob_telhado_vertente_norte
ob_telha_1936_2550_z35.matrix_parent_inverse = Matrix(((1.0, -0.0, 0.0, -0.0), (-0.0, 1.0, -0.0, -3.0), (0.0, -0.0, 1.0, -2.4), (-0.0, 0.0, -0.0, 1.0)))
ob_telha_1936_2550_z35.location = (-1.0, 4.5, 2.573)
ob_telha_1937_2550_z35.parent = ob_telhado_vertente_norte
ob_telha_1937_2550_z35.matrix_parent_inverse = Matrix(((1.0, -0.0, 0.0, -0.0), (-0.0, 1.0, -0.0, -3.0), (0.0, -0.0, 1.0, -2.4), (-0.0, 0.0, -0.0, 1.0)))
ob_telha_1937_2550_z35.location = (0.0, 4.5, 2.573)
ob_telha_1938_2550_z35.parent = ob_telhado_vertente_norte
ob_telha_1938_2550_z35.matrix_parent_inverse = Matrix(((1.0, -0.0, 0.0, -0.0), (-0.0, 1.0, -0.0, -3.0), (0.0, -0.0, 1.0, -2.4), (-0.0, 0.0, -0.0, 1.0)))
ob_telha_1938_2550_z35.location = (1.0, 4.5, 2.573)
ob_telhado_vertente_sul.location = (0.0, -2.0, 2.4)
ob_telhado_vertente_sul.empty_display_type = 'CUBE'
ob_telhado_vertente_sul.empty_display_size = 2.0
ob_telha_1936_2542_z35.parent = ob_telhado_vertente_sul
ob_telha_1936_2542_z35.matrix_parent_inverse = Matrix(((1.0, -0.0, 0.0, -0.0), (-0.0, 1.0, -0.0, 2.0), (0.0, -0.0, 1.0, -2.4), (-0.0, 0.0, -0.0, 1.0)))
ob_telha_1936_2542_z35.location = (-1.0, -3.5, 2.573)
ob_telha_1937_2542_z35.parent = ob_telhado_vertente_sul
ob_telha_1937_2542_z35.matrix_parent_inverse = Matrix(((1.0, -0.0, 0.0, -0.0), (-0.0, 1.0, -0.0, 2.0), (0.0, -0.0, 1.0, -2.4), (-0.0, 0.0, -0.0, 1.0)))
ob_telha_1937_2542_z35.location = (0.0, -3.5, 2.573)
ob_telha_1938_2542_z35.parent = ob_telhado_vertente_sul
ob_telha_1938_2542_z35.matrix_parent_inverse = Matrix(((1.0, -0.0, 0.0, -0.0), (-0.0, 1.0, -0.0, 2.0), (0.0, -0.0, 1.0, -2.4), (-0.0, 0.0, -0.0, 1.0)))
ob_telha_1938_2542_z35.location = (1.0, -3.5, 2.573)
ob_telha_1936_2543_z38.parent = ob_telhado_vertente_sul
ob_telha_1936_2543_z38.matrix_parent_inverse = Matrix(((1.0, -0.0, 0.0, -0.0), (-0.0, 1.0, -0.0, 2.0), (0.0, -0.0, 1.0, -2.4), (-0.0, 0.0, -0.0, 1.0)))
ob_telha_1936_2543_z38.location = (-1.0, -2.5, 2.933)
ob_telha_1937_2543_z38.parent = ob_telhado_vertente_sul
ob_telha_1937_2543_z38.matrix_parent_inverse = Matrix(((1.0, -0.0, 0.0, -0.0), (-0.0, 1.0, -0.0, 2.0), (0.0, -0.0, 1.0, -2.4), (-0.0, 0.0, -0.0, 1.0)))
ob_telha_1937_2543_z38.location = (0.0, -2.5, 2.933)
ob_telha_1938_2543_z38.parent = ob_telhado_vertente_sul
ob_telha_1938_2543_z38.matrix_parent_inverse = Matrix(((1.0, -0.0, 0.0, -0.0), (-0.0, 1.0, -0.0, 2.0), (0.0, -0.0, 1.0, -2.4), (-0.0, 0.0, -0.0, 1.0)))
ob_telha_1938_2543_z38.location = (1.0, -2.5, 2.933)
ob_telha_1936_2544_z41.parent = ob_telhado_vertente_sul
ob_telha_1936_2544_z41.matrix_parent_inverse = Matrix(((1.0, -0.0, 0.0, -0.0), (-0.0, 1.0, -0.0, 2.0), (0.0, -0.0, 1.0, -2.4), (-0.0, 0.0, -0.0, 1.0)))
ob_telha_1936_2544_z41.location = (-1.0, -1.5, 3.293)
ob_telha_1937_2544_z41.parent = ob_telhado_vertente_sul
ob_telha_1937_2544_z41.matrix_parent_inverse = Matrix(((1.0, -0.0, 0.0, -0.0), (-0.0, 1.0, -0.0, 2.0), (0.0, -0.0, 1.0, -2.4), (-0.0, 0.0, -0.0, 1.0)))
ob_telha_1937_2544_z41.location = (0.0, -1.5, 3.293)
ob_telha_1938_2544_z41.parent = ob_telhado_vertente_sul
ob_telha_1938_2544_z41.matrix_parent_inverse = Matrix(((1.0, -0.0, 0.0, -0.0), (-0.0, 1.0, -0.0, 2.0), (0.0, -0.0, 1.0, -2.4), (-0.0, 0.0, -0.0, 1.0)))
ob_telha_1938_2544_z41.location = (1.0, -1.5, 3.293)
ob_telha_1936_2545_z44.parent = ob_telhado_vertente_sul
ob_telha_1936_2545_z44.matrix_parent_inverse = Matrix(((1.0, -0.0, 0.0, -0.0), (-0.0, 1.0, -0.0, 2.0), (0.0, -0.0, 1.0, -2.4), (-0.0, 0.0, -0.0, 1.0)))
ob_telha_1936_2545_z44.location = (-1.0, -0.5, 3.653)
ob_telha_1937_2545_z44.parent = ob_telhado_vertente_sul
ob_telha_1937_2545_z44.matrix_parent_inverse = Matrix(((1.0, -0.0, 0.0, -0.0), (-0.0, 1.0, -0.0, 2.0), (0.0, -0.0, 1.0, -2.4), (-0.0, 0.0, -0.0, 1.0)))
ob_telha_1937_2545_z44.location = (0.0, -0.5, 3.653)
ob_telha_1938_2545_z44.parent = ob_telhado_vertente_sul
ob_telha_1938_2545_z44.matrix_parent_inverse = Matrix(((1.0, -0.0, 0.0, -0.0), (-0.0, 1.0, -0.0, 2.0), (0.0, -0.0, 1.0, -2.4), (-0.0, 0.0, -0.0, 1.0)))
ob_telha_1938_2545_z44.location = (1.0, -0.5, 3.653)
ob_telhado_cumeeira.location = (0.0, 0.5, 3.84)
ob_telhado_cumeeira.empty_display_type = 'CUBE'
ob_telhado_cumeeira.empty_display_size = 2.0
ob_telha_1936_2546_z47.parent = ob_telhado_cumeeira
ob_telha_1936_2546_z47.matrix_parent_inverse = Matrix(((1.0, -0.0, 0.0, -0.0), (-0.0, 1.0, -0.0, -0.5), (0.0, -0.0, 1.0, -3.84), (-0.0, 0.0, -0.0, 1.0)))
ob_telha_1936_2546_z47.location = (-1.0, 0.5, 3.953)
ob_telha_1937_2546_z47.parent = ob_telhado_cumeeira
ob_telha_1937_2546_z47.matrix_parent_inverse = Matrix(((1.0, -0.0, 0.0, -0.0), (-0.0, 1.0, -0.0, -0.5), (0.0, -0.0, 1.0, -3.84), (-0.0, 0.0, -0.0, 1.0)))
ob_telha_1937_2546_z47.location = (0.0, 0.5, 3.953)
ob_telha_1938_2546_z47.parent = ob_telhado_cumeeira
ob_telha_1938_2546_z47.matrix_parent_inverse = Matrix(((1.0, -0.0, 0.0, -0.0), (-0.0, 1.0, -0.0, -0.5), (0.0, -0.0, 1.0, -3.84), (-0.0, 0.0, -0.0, 1.0)))
ob_telha_1938_2546_z47.location = (1.0, 0.5, 3.953)

# ---- collection membership
col_01_paredes_externas.objects.link(ob_parede_externa_norte_y2541_x1936_1937)
col_01_paredes_externas.objects.link(ob_bloco_log_wall_1936_2541_z15)
col_01_paredes_externas.objects.link(ob_bloco_log_wall_1937_2541_z15)
col_01_paredes_externas.objects.link(ob_parede_externa_sul_y2549_x1936_1937)
col_01_paredes_externas.objects.link(ob_bloco_log_wall_1936_2549_z15)
col_01_paredes_externas.objects.link(ob_bloco_log_wall_1937_2549_z15)
col_01_paredes_externas.objects.link(ob_parede_externa_leste_x1937_y2542_2548)
col_01_paredes_externas.objects.link(ob_bloco_log_wall_1937_2542_z15)
col_01_paredes_externas.objects.link(ob_bloco_log_wall_1937_2543_z15)
col_01_paredes_externas.objects.link(ob_bloco_log_wall_1937_2543_z35)
col_01_paredes_externas.objects.link(ob_bloco_log_wall_1937_2543_z37)
col_01_paredes_externas.objects.link(ob_bloco_log_wall_1937_2544_z15)
col_01_paredes_externas.objects.link(ob_bloco_log_wall_1937_2544_z35)
col_01_paredes_externas.objects.link(ob_bloco_log_wall_1937_2544_z38)
col_01_paredes_externas.objects.link(ob_bloco_log_wall_1937_2544_z40)
col_01_paredes_externas.objects.link(ob_bloco_log_wall_1937_2545_z15)
col_01_paredes_externas.objects.link(ob_bloco_log_wall_1937_2545_z35)
col_01_paredes_externas.objects.link(ob_bloco_log_wall_1937_2545_z38)
col_01_paredes_externas.objects.link(ob_bloco_log_wall_1937_2545_z41)
col_01_paredes_externas.objects.link(ob_bloco_log_wall_1937_2545_z43)
col_01_paredes_externas.objects.link(ob_bloco_log_wall_1937_2546_z35)
col_01_paredes_externas.objects.link(ob_bloco_log_wall_1937_2546_z38)
col_01_paredes_externas.objects.link(ob_bloco_log_wall_1937_2546_z41)
col_01_paredes_externas.objects.link(ob_bloco_log_wall_1937_2547_z15)
col_01_paredes_externas.objects.link(ob_bloco_log_wall_1937_2547_z35)
col_01_paredes_externas.objects.link(ob_bloco_log_wall_1937_2547_z38)
col_01_paredes_externas.objects.link(ob_bloco_log_wall_1937_2548_z15)
col_01_paredes_externas.objects.link(ob_bloco_log_wall_1937_2548_z35)
col_05_telhado.objects.link(ob_telhado_vertente_norte)
col_05_telhado.objects.link(ob_telha_1936_2547_z44)
col_05_telhado.objects.link(ob_telha_1937_2547_z44)
col_05_telhado.objects.link(ob_telha_1938_2547_z44)
col_05_telhado.objects.link(ob_telha_1936_2548_z41)
col_05_telhado.objects.link(ob_telha_1937_2548_z41)
col_05_telhado.objects.link(ob_telha_1938_2548_z41)
col_05_telhado.objects.link(ob_telha_1936_2549_z38)
col_05_telhado.objects.link(ob_telha_1937_2549_z38)
col_05_telhado.objects.link(ob_telha_1938_2549_z38)
col_05_telhado.objects.link(ob_telha_1936_2550_z35)
col_05_telhado.objects.link(ob_telha_1937_2550_z35)
col_05_telhado.objects.link(ob_telha_1938_2550_z35)
col_05_telhado.objects.link(ob_telhado_vertente_sul)
col_05_telhado.objects.link(ob_telha_1936_2542_z35)
col_05_telhado.objects.link(ob_telha_1937_2542_z35)
col_05_telhado.objects.link(ob_telha_1938_2542_z35)
col_05_telhado.objects.link(ob_telha_1936_2543_z38)
col_05_telhado.objects.link(ob_telha_1937_2543_z38)
col_05_telhado.objects.link(ob_telha_1938_2543_z38)
col_05_telhado.objects.link(ob_telha_1936_2544_z41)
col_05_telhado.objects.link(ob_telha_1937_2544_z41)
col_05_telhado.objects.link(ob_telha_1938_2544_z41)
col_05_telhado.objects.link(ob_telha_1936_2545_z44)
col_05_telhado.objects.link(ob_telha_1937_2545_z44)
col_05_telhado.objects.link(ob_telha_1938_2545_z44)
col_05_telhado.objects.link(ob_telhado_cumeeira)
col_05_telhado.objects.link(ob_telha_1936_2546_z47)
col_05_telhado.objects.link(ob_telha_1937_2546_z47)
col_05_telhado.objects.link(ob_telha_1938_2546_z47)

# ---- scene / render settings (as saved in the file)
scene.frame_start = 1; scene.frame_end = 250; scene.frame_set(1)
scene.render.engine = 'BLENDER_EEVEE_NEXT'
scene.render.bake_bias = 0.0
scene.render.bake_samples = 0
scene.cycles.sampling_pattern = 'TABULATED_SOBOL'
scene.eevee.use_volume_custom_range = False
bpy.context.view_layer.update()

# ---- added for rendering (the .blend has no active camera and no usable light): camera, sun + grey world if the file has none
cam_auto = bpy.data.cameras.new('AutoCamera')
cam_auto.lens = 50.0
cam_auto.sensor_width = 36.0
cam_auto.clip_end = 1000.0
ob_auto_camera = bpy.data.objects.new('AutoCamera', cam_auto)
scene.collection.objects.link(ob_auto_camera)
ob_auto_camera.location = (10.412, -12.4944, 10.4296)
ob_auto_camera.rotation_euler = (1.09748, -7.21219e-08, 0.694738)
scene.camera = ob_auto_camera
light_auto_sun = bpy.data.lights.new('AutoSun', 'SUN')
light_auto_sun.energy = 3.0
light_auto_sun.angle = 0.0523599
ob_auto_sun = bpy.data.objects.new('AutoSun', light_auto_sun)
scene.collection.objects.link(ob_auto_sun)
ob_auto_sun.rotation_euler = (0.872665, 0.174533, 0.523599)
if scene.world is None:
    world_auto = bpy.data.worlds.new('AutoWorld')
    world_auto.color = (0.3, 0.3, 0.3)
    scene.world = world_auto
bpy.context.view_layer.update()
